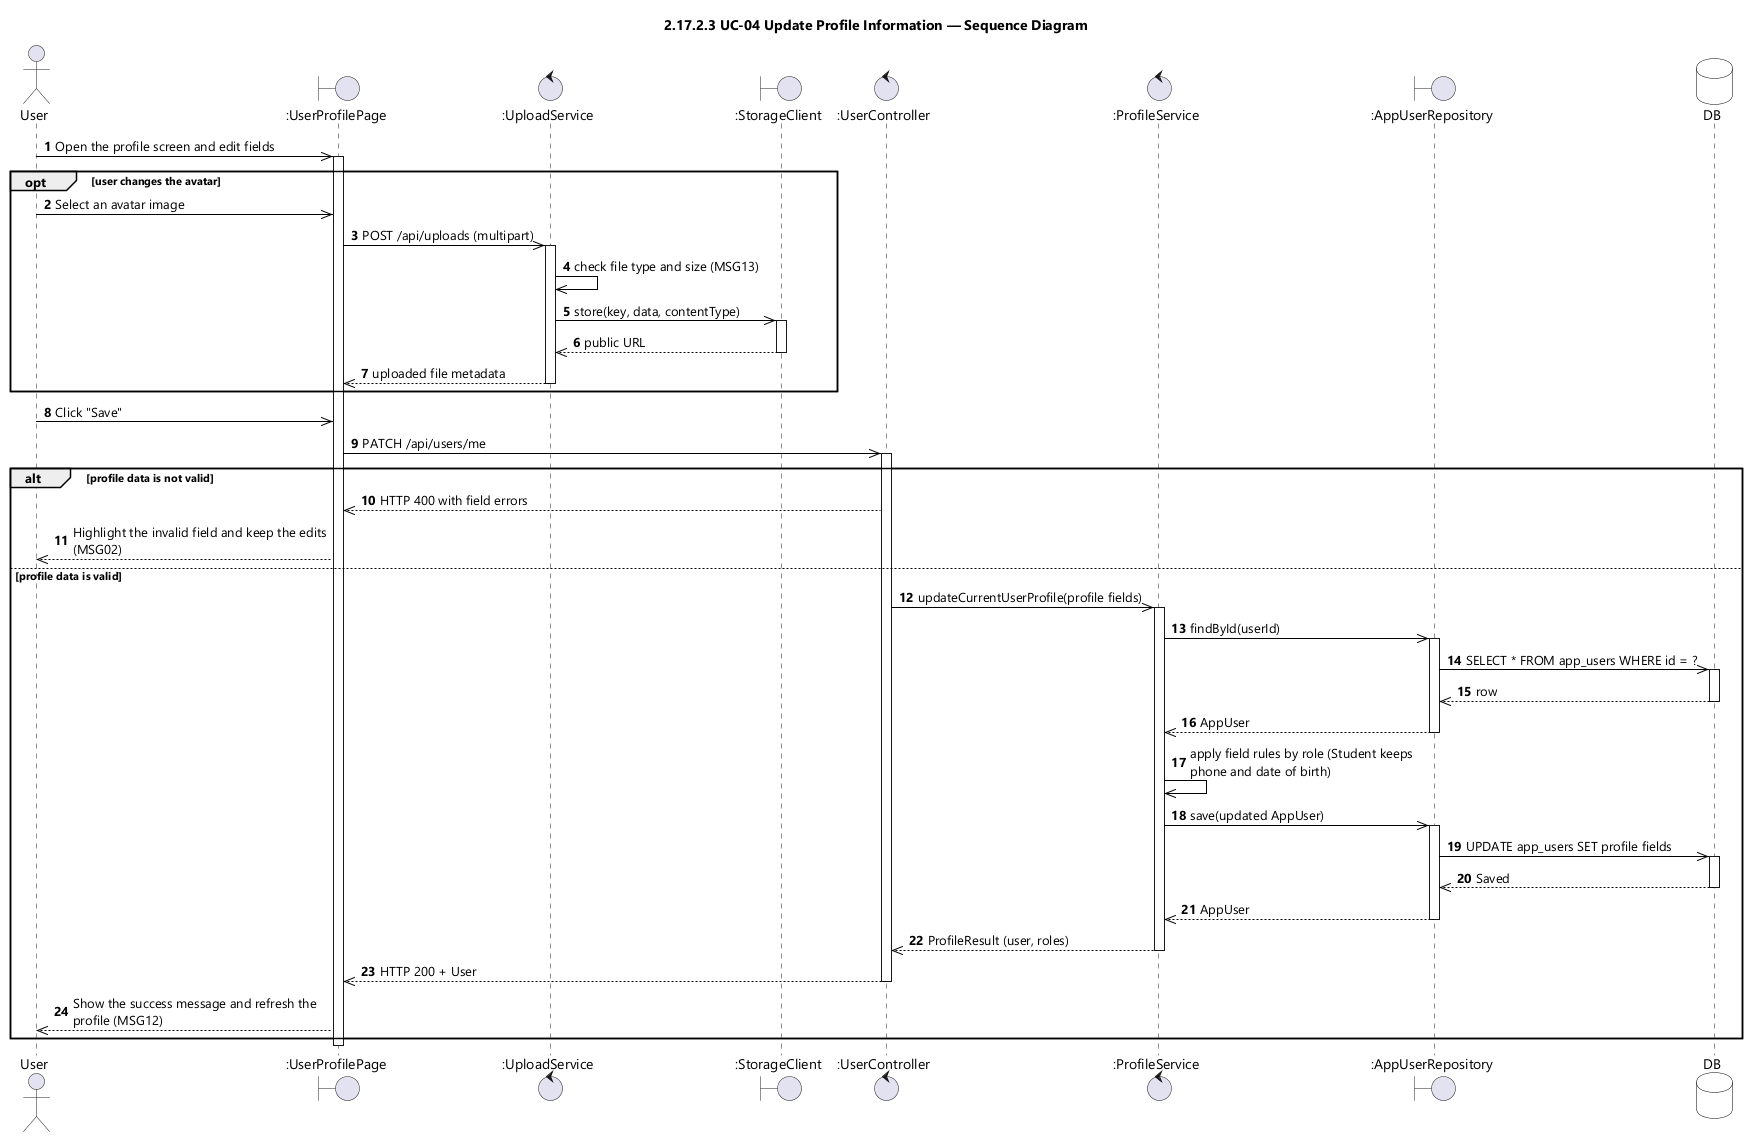

The diagram above was rendered by PlantUML. Its source (embedded in the PNG):
@startuml UC-04 Update Profile Information - Sequence Diagram (icon)
skinparamlocked dpi 96
skinparam defaultFontName "Segoe UI"
skinparam shadowing false
skinparam ParticipantBackgroundColor #FFFFFF
skinparam ParticipantBorderColor #000000
skinparam DatabaseBackgroundColor #FFFFFF
skinparam DatabaseBorderColor #000000
skinparam ArrowColor #000000
skinparam sequenceMessageAlign left
skinparam maxMessageSize 260
title 2.17.2.3 UC-04 Update Profile Information — Sequence Diagram

actor User
boundary ":UserProfilePage" as UI
control ":UploadService" as UPSVC
boundary ":StorageClient" as STORE
control ":UserController" as CTL
control ":ProfileService" as SVC
boundary ":AppUserRepository" as USERS
database DB

autonumber
User ->> UI : Open the profile screen and edit fields
activate UI

opt user changes the avatar
  User ->> UI : Select an avatar image
  UI ->> UPSVC : POST /api/uploads (multipart)
  activate UPSVC
  UPSVC ->> UPSVC : check file type and size (MSG13)
  UPSVC ->> STORE : store(key, data, contentType)
  activate STORE
  STORE -->> UPSVC : public URL
  deactivate STORE
  UPSVC -->> UI : uploaded file metadata
  deactivate UPSVC
end

User ->> UI : Click "Save"
UI ->> CTL : PATCH /api/users/me
activate CTL

alt profile data is not valid
  CTL -->> UI : HTTP 400 with field errors
  UI -->> User : Highlight the invalid field and keep the edits (MSG02)
else profile data is valid
  CTL ->> SVC : updateCurrentUserProfile(profile fields)
  activate SVC
  SVC ->> USERS : findById(userId)
  activate USERS
  USERS ->> DB : SELECT * FROM app_users WHERE id = ?
  activate DB
  DB -->> USERS : row
  deactivate DB
  USERS -->> SVC : AppUser
  deactivate USERS
  SVC ->> SVC : apply field rules by role (Student keeps phone and date of birth)
  SVC ->> USERS : save(updated AppUser)
  activate USERS
  USERS ->> DB : UPDATE app_users SET profile fields
  activate DB
  DB -->> USERS : Saved
  deactivate DB
  USERS -->> SVC : AppUser
  deactivate USERS
  SVC -->> CTL : ProfileResult (user, roles)
  deactivate SVC
  CTL -->> UI : HTTP 200 + User
  deactivate CTL
  UI -->> User : Show the success message and refresh the profile (MSG12)
end
deactivate UI
@enduml